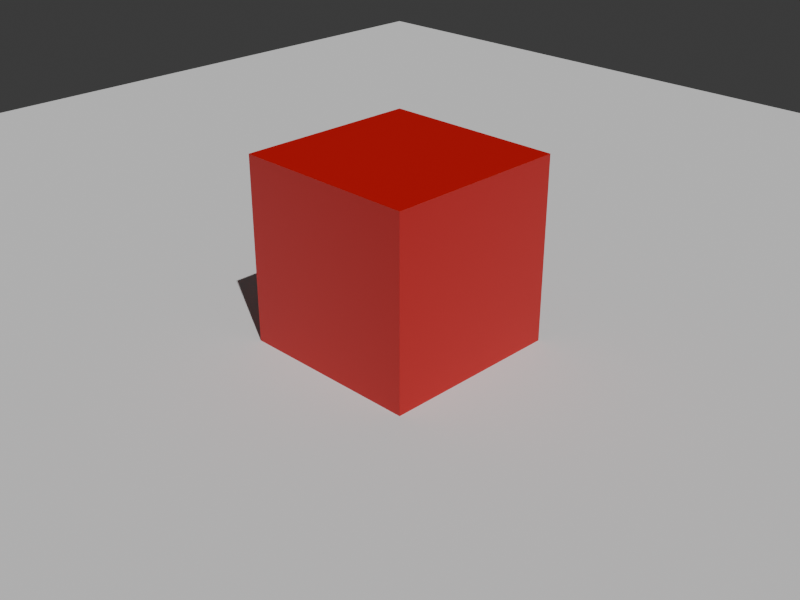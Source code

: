 # Source: cubo_vermelho.blend  (saved by Blender 5.2.45; exported with 4.5.12 LTS)
import bpy
from mathutils import Matrix  # noqa: F401  (used for matrix-valued properties, if any)

bpy.ops.wm.read_factory_settings(use_empty=True)
scene = bpy.context.scene
scene.name = 'Scene'

# ---- collections
col_collection = bpy.data.collections.new('Collection'); scene.collection.children.link(col_collection)

# ---- materials (node trees are filled in below, after node groups)
mat_vermelho = bpy.data.materials.new('Vermelho')
mat_vermelho.diffuse_color = (0.6, 0.0, 0.0, 1.0)

# ---- material node trees
mat_vermelho.use_nodes = True; mat_vermelho.node_tree.nodes.clear()
_N = mat_vermelho.node_tree.nodes; _L = mat_vermelho.node_tree.links
n0 = _N.new('ShaderNodeBsdfPrincipled'); n0.name = 'Principled BSDF'; n0.location = (-200, 100)
n0.inputs[0].default_value = (0.6, 0.0, 0.0, 1.0)
n0.inputs[2].default_value = 0.4
n0.inputs[10].default_value = 0.005
n1 = _N.new('ShaderNodeOutputMaterial'); n1.name = 'Material Output'; n1.location = (200, 100)
_L.new(n0.outputs[0], n1.inputs[0])
n1.is_active_output = True

# ---- world
world_world = bpy.data.worlds.new('World'); scene.world = world_world
world_world.use_nodes = True; world_world.node_tree.nodes.clear()
_N = world_world.node_tree.nodes; _L = world_world.node_tree.links
n0 = _N.new('ShaderNodeOutputWorld'); n0.name = 'World Output'; n0.location = (200, 100)
n1 = _N.new('ShaderNodeBackground'); n1.name = 'Background'; n1.location = (-200, 100)
n1.inputs[0].default_value = (0.05088, 0.05088, 0.05088, 1.0)
_L.new(n1.outputs[0], n0.inputs[0])
n0.is_active_output = True
world_world.color = (0.05088, 0.05088, 0.05088)
world_world.sun_shadow_jitter_overblur = 0.0

# ---- cameras
cam_camera_001 = bpy.data.cameras.new('Camera.001')

# ---- lights
light_sun = bpy.data.lights.new('Sun', 'SUN')
light_sun.energy = 2.5

# ---- meshes
me_cube_001 = bpy.data.meshes.new('Cube.001')
me_cube_001.from_pydata([(-1.0, -1.0, -1.0), (-1.0, -1.0, 1.0), (-1.0, 1.0, -1.0), (-1.0, 1.0, 1.0), (1.0, -1.0, -1.0), (1.0, -1.0, 1.0), (1.0, 1.0, -1.0), (1.0, 1.0, 1.0)], [], [(0, 1, 3, 2), (2, 3, 7, 6), (6, 7, 5, 4), (4, 5, 1, 0), (2, 6, 4, 0), (7, 3, 1, 5)])
_uv = me_cube_001.uv_layers.new(name='UVMap')
_uv.uv.foreach_set('vector', [0.375, 0.0, 0.625, 0.0, 0.625, 0.25, 0.375, 0.25, 0.375, 0.25, 0.625, 0.25, 0.625, 0.5, 0.375, 0.5, 0.375, 0.5, 0.625, 0.5, 0.625, 0.75, 0.375, 0.75, 0.375, 0.75, 0.625, 0.75, 0.625, 1.0, 0.375, 1.0, 0.125, 0.5, 0.375, 0.5, 0.375, 0.75, 0.125, 0.75, 0.625, 0.5, 0.875, 0.5, 0.875, 0.75, 0.625, 0.75])
me_cube_001.materials.append(mat_vermelho)
me_cube_001.update()
me_plane = bpy.data.meshes.new('Plane')
me_plane.from_pydata([(-10.0, -10.0, 0.0), (10.0, -10.0, 0.0), (-10.0, 10.0, 0.0), (10.0, 10.0, 0.0)], [], [(0, 1, 3, 2)])
_uv = me_plane.uv_layers.new(name='UVMap')
_uv.uv.foreach_set('vector', [0.0, 0.0, 1.0, 0.0, 1.0, 1.0, 0.0, 1.0])
me_plane.update()

# ---- objects
ob_cubovermelho = bpy.data.objects.new('CuboVermelho', me_cube_001)
ob_plane = bpy.data.objects.new('Plane', me_plane)
ob_sun = bpy.data.objects.new('Sun', light_sun)
ob_camera = bpy.data.objects.new('Camera', cam_camera_001)

# ---- transforms, parenting, visibility, modifiers, constraints
ob_cubovermelho.location = (0.0, 0.0, 1.0)
ob_plane.location = (0.0, 0.0, 0.0)
ob_sun.location = (4.0, -4.0, 8.0)
ob_sun.rotation_euler = (0.6, 0.2, 0.8)
ob_camera.location = (7.0, -7.0, 5.5)
ob_camera.rotation_euler = (1.1, 0.0, 0.785)

# ---- collection membership
col_collection.objects.link(ob_cubovermelho)
col_collection.objects.link(ob_plane)
col_collection.objects.link(ob_sun)
col_collection.objects.link(ob_camera)

# ---- scene / render settings (as saved in the file)
scene.camera = ob_camera
scene.frame_start = 1; scene.frame_end = 250; scene.frame_set(1)
scene.render.engine = 'CYCLES'
scene.render.resolution_x = 800
scene.render.resolution_y = 600
scene.render.bake_bias = 0.0
scene.render.bake_samples = 0
scene.render.compositor_device = 'GPU'
scene.cycles.samples = 64
scene.eevee.use_volume_custom_range = False
scene.eevee.fast_gi_thickness_near = 0.1
scene.eevee.fast_gi_thickness_far = 0.0
scene.eevee.ray_tracing_options.screen_trace_thickness = 0.1
bpy.context.view_layer.update()
